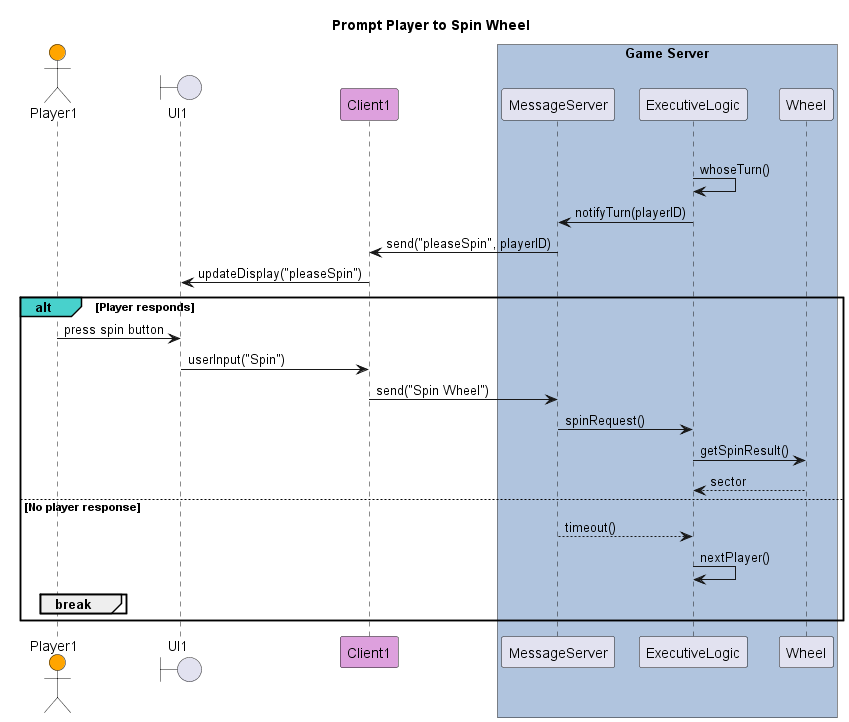

The diagram above was rendered by PlantUML. Its source (embedded in the PNG):
@startuml Prompt Player to Spin Wheel
title Prompt Player to Spin Wheel

skinparam sequenceReferenceBackgroundColor palegreen
skinparam sequenceReferenceHeaderBackgroundColor  mediumseagreen

actor Player1 #orange

boundary    UI1

participant Client1 #Plum

box "Game Server" #LightSteelBlue
participant MessageServer as Server
participant ExecutiveLogic
participant Wheel
end box

    group#mediumseagreen Prompt Player to Spin Wheel
        ExecutiveLogic -> ExecutiveLogic: whoseTurn()
        Server <- ExecutiveLogic : notifyTurn(playerID)

        Client1 <- Server: send("pleaseSpin", playerID)
        UI1 <- Client1: updateDisplay("pleaseSpin")

        alt#MediumTurquoise Player responds
            Player1 -> UI1: press spin button

            UI1 -> Client1: userInput("Spin")

            Client1 -> Server: send("Spin Wheel")
            Server -> ExecutiveLogic: spinRequest()
                    
            ExecutiveLogic -> Wheel : getSpinResult()
            ExecutiveLogic <-- Wheel : sector

        else No player response
            Server --> ExecutiveLogic: timeout()
            ExecutiveLogic -> ExecutiveLogic: nextPlayer()
            break

        end
    end

@enduml